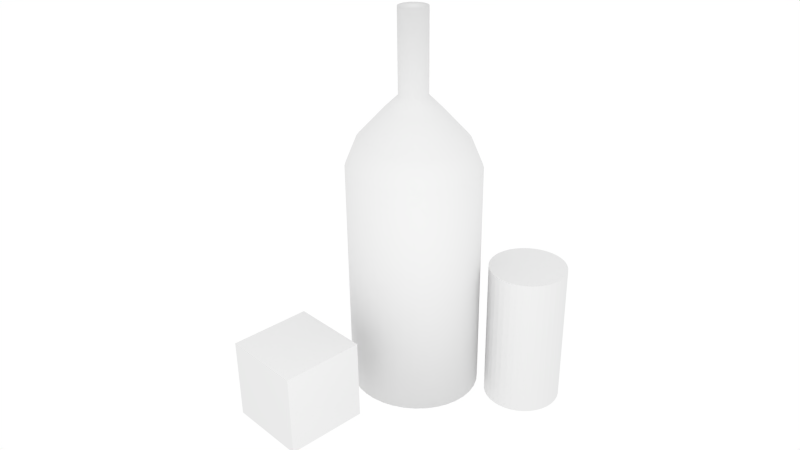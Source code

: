 # Source: untitled.blend  (saved by Blender 2.72.0; exported with 4.5.12 LTS)
import bpy
from mathutils import Matrix  # noqa: F401  (used for matrix-valued properties, if any)

bpy.ops.wm.read_factory_settings(use_empty=True)
scene = bpy.context.scene
scene.name = 'Scene'

# ---- collections
col_collection_1 = bpy.data.collections.new('Collection 1'); scene.collection.children.link(col_collection_1)

# ---- materials (node trees are filled in below, after node groups)
mat_material_001 = bpy.data.materials.new('Material.001')
mat_material_001.alpha_threshold = 0.0
mat_material_001.use_transparent_shadow = False
mat_material_001.roughness = 0.5

# ---- material node trees

# ---- world
world_world = bpy.data.worlds.new('World'); scene.world = world_world
world_world.color = (1.0, 1.0, 1.0)
world_world.use_sun_shadow = False
world_world.sun_shadow_jitter_overblur = 0.0
world_world.cycles.sampling_method = 'MANUAL'
world_world.cycles.sample_map_resolution = 256

# ---- cameras
cam_camera = bpy.data.cameras.new('Camera')
cam_camera.clip_end = 100.0
cam_camera.lens = 35.0
cam_camera.sensor_width = 32.0
cam_camera.sensor_height = 18.0
cam_camera.ortho_scale = 7.314
cam_camera.dof.focus_distance = 0.0
cam_camera.dof.aperture_fstop = 128.0

# ---- lights
light_point = bpy.data.lights.new('Point', 'POINT')
light_point.transmission_factor = 0.0
light_point.energy = 100.0
light_point.shadow_buffer_clip_start = 0.5
light_point.shadow_soft_size = 0.1
light_point.shadow_maximum_resolution = 0.006
light_point.use_absolute_resolution = True
light_point.cycles.use_multiple_importance_sampling = False
light_lamp = bpy.data.lights.new('Lamp', 'POINT')
light_lamp.transmission_factor = 0.0
light_lamp.cutoff_distance = 30.0
light_lamp.energy = 100.0
light_lamp.shadow_buffer_clip_start = 1.001
light_lamp.shadow_soft_size = 0.1
light_lamp.shadow_maximum_resolution = 0.006
light_lamp.use_absolute_resolution = True
light_lamp.cycles.use_multiple_importance_sampling = False

# ---- meshes
me_cylinder_002 = bpy.data.meshes.new('Cylinder.002')
me_cylinder_002.from_pydata([(0.0, 1.0, -1.0), (0.0, 1.0, 1.0), (0.169, 0.9856, -1.0), (0.169, 0.9856, 1.0), (0.3331, 0.9429, -1.0), (0.3331, 0.9429, 1.0), (0.4877, 0.873, -1.0), (0.4877, 0.873, 1.0), (0.6282, 0.778, -1.0), (0.6282, 0.778, 1.0), (0.7507, 0.6607, -1.0), (0.7507, 0.6607, 1.0), (0.8515, 0.5243, -1.0), (0.8515, 0.5243, 1.0), (0.9279, 0.3729, -1.0), (0.9279, 0.3729, 1.0), (0.9776, 0.2107, -1.0), (0.9776, 0.2107, 1.0), (0.9991, 0.04244, -1.0), (0.9991, 0.04244, 1.0), (0.9919, -0.127, -1.0), (0.9919, -0.127, 1.0), (0.9562, -0.2928, -1.0), (0.9562, -0.2928, 1.0), (0.8929, -0.4502, -1.0), (0.8929, -0.4502, 1.0), (0.804, -0.5946, -1.0), (0.804, -0.5946, 1.0), (0.6919, -0.722, -1.0), (0.6919, -0.722, 1.0), (0.56, -0.8285, -1.0), (0.56, -0.8285, 1.0), (0.4119, -0.9112, -1.0), (0.4119, -0.9112, 1.0), (0.252, -0.9677, -1.0), (0.252, -0.9677, 1.0), (0.08481, -0.9964, -1.0), (0.08481, -0.9964, 1.0), (-0.08481, -0.9964, -1.0), (-0.08481, -0.9964, 1.0), (-0.252, -0.9677, -1.0), (-0.252, -0.9677, 1.0), (-0.4119, -0.9112, -1.0), (-0.4119, -0.9112, 1.0), (-0.56, -0.8285, -1.0), (-0.56, -0.8285, 1.0), (-0.6919, -0.722, -1.0), (-0.6919, -0.722, 1.0), (-0.804, -0.5946, -1.0), (-0.804, -0.5946, 1.0), (-0.8929, -0.4502, -1.0), (-0.8929, -0.4502, 1.0), (-0.9562, -0.2928, -1.0), (-0.9562, -0.2928, 1.0), (-0.9919, -0.127, -1.0), (-0.9919, -0.127, 1.0), (-0.9991, 0.04244, -1.0), (-0.9991, 0.04244, 1.0), (-0.9776, 0.2107, -1.0), (-0.9776, 0.2107, 1.0), (-0.9279, 0.3729, -1.0), (-0.9279, 0.3729, 1.0), (-0.8515, 0.5243, -1.0), (-0.8515, 0.5243, 1.0), (-0.7507, 0.6607, -1.0), (-0.7507, 0.6607, 1.0), (-0.6282, 0.778, -1.0), (-0.6282, 0.778, 1.0), (-0.4877, 0.873, -1.0), (-0.4877, 0.873, 1.0), (-0.3331, 0.9429, -1.0), (-0.3331, 0.9429, 1.0), (-0.169, 0.9856, -1.0), (-0.169, 0.9856, 1.0)], [], [(0, 1, 3, 2), (2, 3, 5, 4), (4, 5, 7, 6), (6, 7, 9, 8), (8, 9, 11, 10), (10, 11, 13, 12), (12, 13, 15, 14), (14, 15, 17, 16), (16, 17, 19, 18), (18, 19, 21, 20), (20, 21, 23, 22), (22, 23, 25, 24), (24, 25, 27, 26), (26, 27, 29, 28), (28, 29, 31, 30), (30, 31, 33, 32), (32, 33, 35, 34), (34, 35, 37, 36), (36, 37, 39, 38), (38, 39, 41, 40), (40, 41, 43, 42), (42, 43, 45, 44), (44, 45, 47, 46), (46, 47, 49, 48), (48, 49, 51, 50), (50, 51, 53, 52), (52, 53, 55, 54), (54, 55, 57, 56), (56, 57, 59, 58), (58, 59, 61, 60), (60, 61, 63, 62), (62, 63, 65, 64), (64, 65, 67, 66), (66, 67, 69, 68), (68, 69, 71, 70), (3, 1, 73, 71, 69, 67, 65, 63, 61, 59, 57, 55, 53, 51, 49, 47, 45, 43, 41, 39, 37, 35, 33, 31, 29, 27, 25, 23, 21, 19, 17, 15, 13, 11, 9, 7, 5), (72, 73, 1, 0), (70, 71, 73, 72), (0, 2, 4, 6, 8, 10, 12, 14, 16, 18, 20, 22, 24, 26, 28, 30, 32, 34, 36, 38, 40, 42, 44, 46, 48, 50, 52, 54, 56, 58, 60, 62, 64, 66, 68, 70, 72)])
me_cylinder_002.use_remesh_preserve_volume = False
me_cylinder_002.use_remesh_preserve_attributes = False
me_cylinder_002.use_mirror_vertex_groups = False
me_cylinder_002.update()
me_cube_001 = bpy.data.meshes.new('Cube.001')
me_cube_001.from_pydata([(-1.0, -1.0, -1.0), (-1.0, 1.0, -1.0), (1.0, 1.0, -1.0), (1.0, -1.0, -1.0), (-1.0, -1.0, 1.0), (-1.0, 1.0, 1.0), (1.0, 1.0, 1.0), (1.0, -1.0, 1.0)], [], [(4, 5, 1, 0), (5, 6, 2, 1), (6, 7, 3, 2), (7, 4, 0, 3), (0, 1, 2, 3), (7, 6, 5, 4)])
me_cube_001.use_remesh_preserve_volume = False
me_cube_001.use_remesh_preserve_attributes = False
me_cube_001.use_mirror_vertex_groups = False
me_cube_001.update()
me_circle = bpy.data.meshes.new('Circle')
me_circle.from_pydata([(0.0, 1.0, 0.0), (-0.1951, 0.9808, 0.0), (-0.3827, 0.9239, 0.0), (-0.5556, 0.8315, 0.0), (-0.7071, 0.7071, 0.0), (-0.8315, 0.5556, 0.0), (-0.9239, 0.3827, 0.0), (-0.9808, 0.1951, 0.0), (-1.0, 7.55e-08, 0.0), (-0.9808, -0.1951, 0.0), (-0.9239, -0.3827, 0.0), (-0.8315, -0.5556, 0.0), (-0.7071, -0.7071, 0.0), (-0.5556, -0.8315, 0.0), (-0.3827, -0.9239, 0.0), (-0.1951, -0.9808, 0.0), (3.258e-07, -1.0, 0.0), (0.1951, -0.9808, 0.0), (0.3827, -0.9239, 0.0), (0.5556, -0.8315, 0.0), (0.7071, -0.7071, 0.0), (0.8315, -0.5556, 0.0), (0.9239, -0.3827, 0.0), (0.9808, -0.1951, 0.0), (1.0, 9.656e-07, 0.0), (0.9808, 0.1951, 0.0), (0.9239, 0.3827, 0.0), (0.8315, 0.5556, 0.0), (0.7071, 0.7071, 0.0), (0.5556, 0.8315, 0.0), (0.3827, 0.9239, 0.0), (0.1951, 0.9808, 0.0)], [(1, 0), (2, 1), (3, 2), (4, 3), (5, 4), (6, 5), (7, 6), (8, 7), (9, 8), (10, 9), (11, 10), (12, 11), (13, 12), (14, 13), (15, 14), (16, 15), (17, 16), (18, 17), (19, 18), (20, 19), (21, 20), (22, 21), (23, 22), (24, 23), (25, 24), (26, 25), (27, 26), (28, 27), (29, 28), (30, 29), (31, 30), (0, 31)], [])
me_circle.use_remesh_preserve_volume = False
me_circle.use_remesh_preserve_attributes = False
me_circle.use_mirror_vertex_groups = False
me_circle.update()
me_cylinder_001 = bpy.data.meshes.new('Cylinder.001')
me_cylinder_001.from_pydata([(6.527e-08, 0.8058, -1.0), (6.527e-08, 0.8058, 1.849), (0.129, 0.7942, -1.0), (0.129, 0.7942, 1.849), (0.2543, 0.7598, -1.0), (0.2543, 0.7598, 1.849), (0.3723, 0.7035, -1.0), (0.3723, 0.7035, 1.849), (0.4796, 0.6269, -1.0), (0.4796, 0.6269, 1.849), (0.5731, 0.5324, -1.0), (0.5731, 0.5324, 1.849), (0.6501, 0.4225, -1.0), (0.6501, 0.4225, 1.849), (0.7084, 0.3004, -1.0), (0.7084, 0.3004, 1.849), (0.7463, 0.1698, -1.0), (0.7463, 0.1698, 1.849), (0.7627, 0.0342, -1.0), (0.7627, 0.0342, 1.849), (0.7572, -0.1023, -1.0), (0.7572, -0.1023, 1.849), (0.7299, -0.236, -1.0), (0.7299, -0.236, 1.849), (0.6817, -0.3628, -1.0), (0.6817, -0.3628, 1.849), (0.6138, -0.4791, -1.0), (0.6138, -0.4791, 1.849), (0.5282, -0.5817, -1.0), (0.5282, -0.5817, 1.849), (0.4275, -0.6676, -1.0), (0.4275, -0.6676, 1.849), (0.3145, -0.7343, -1.0), (0.3145, -0.7343, 1.849), (0.1924, -0.7798, -1.0), (0.1924, -0.7798, 1.849), (0.06474, -0.8029, -1.0), (0.06474, -0.8029, 1.849), (-0.06474, -0.8029, -1.0), (-0.06474, -0.8029, 1.849), (-0.1924, -0.7798, -1.0), (-0.1924, -0.7798, 1.849), (-0.3144, -0.7343, -1.0), (-0.3144, -0.7343, 1.849), (-0.4275, -0.6676, -1.0), (-0.4275, -0.6676, 1.849), (-0.5282, -0.5817, -1.0), (-0.5282, -0.5817, 1.849), (-0.6138, -0.4791, -1.0), (-0.6138, -0.4791, 1.849), (-0.6817, -0.3628, -1.0), (-0.6817, -0.3628, 1.849), (-0.7299, -0.236, -1.0), (-0.7299, -0.236, 1.849), (-0.7572, -0.1023, -1.0), (-0.7572, -0.1023, 1.849), (-0.7627, 0.0342, -1.0), (-0.7627, 0.0342, 1.849), (-0.7463, 0.1698, -1.0), (-0.7463, 0.1698, 1.849), (-0.7084, 0.3004, -1.0), (-0.7084, 0.3004, 1.849), (-0.6501, 0.4225, -1.0), (-0.6501, 0.4225, 1.849), (-0.5731, 0.5324, -1.0), (-0.5731, 0.5324, 1.849), (-0.4796, 0.6269, -1.0), (-0.4796, 0.6269, 1.849), (-0.3723, 0.7035, -1.0), (-0.3723, 0.7035, 1.849), (-0.2543, 0.7598, -1.0), (-0.2543, 0.7598, 1.849), (-0.129, 0.7942, -1.0), (-0.129, 0.7942, 1.849), (9.991e-08, 0.6676, 2.176), (0.1069, 0.658, 2.176), (0.2107, 0.6295, 2.176), (0.3085, 0.5828, 2.176), (0.3974, 0.5194, 2.176), (0.4748, 0.4411, 2.176), (0.5386, 0.35, 2.176), (0.5869, 0.2489, 2.176), (0.6183, 0.1407, 2.176), (0.6319, 0.02834, 2.176), (0.6274, -0.0848, 2.176), (0.6048, -0.1955, 2.176), (0.5648, -0.3006, 2.176), (0.5085, -0.397, 2.176), (0.4377, -0.482, 2.176), (0.3542, -0.5531, 2.176), (0.2605, -0.6084, 2.176), (0.1594, -0.6461, 2.176), (0.05364, -0.6652, 2.176), (-0.05364, -0.6652, 2.176), (-0.1594, -0.6461, 2.176), (-0.2605, -0.6084, 2.176), (-0.3542, -0.5531, 2.176), (-0.4377, -0.482, 2.176), (-0.5085, -0.397, 2.176), (-0.5648, -0.3006, 2.176), (-0.6048, -0.1955, 2.176), (-0.6274, -0.0848, 2.176), (-0.6319, 0.02834, 2.176), (-0.6183, 0.1407, 2.176), (-0.5869, 0.2489, 2.176), (-0.5386, 0.35, 2.176), (-0.4748, 0.4411, 2.176), (-0.3974, 0.5194, 2.176), (-0.3085, 0.5828, 2.176), (-0.2107, 0.6295, 2.176), (-0.1069, 0.658, 2.176), (1.446e-07, 0.3397, 2.525), (0.05439, 0.3348, 2.525), (0.1072, 0.3203, 2.525), (0.157, 0.2966, 2.525), (0.2022, 0.2643, 2.525), (0.2416, 0.2244, 2.525), (0.2741, 0.1781, 2.525), (0.2986, 0.1267, 2.525), (0.3146, 0.07157, 2.525), (0.3216, 0.01442, 2.525), (0.3192, -0.04315, 2.525), (0.3077, -0.09948, 2.525), (0.2874, -0.1529, 2.525), (0.2588, -0.202, 2.525), (0.2227, -0.2453, 2.525), (0.1802, -0.2815, 2.525), (0.1326, -0.3096, 2.525), (0.0811, -0.3288, 2.525), (0.0273, -0.3385, 2.525), (-0.02729, -0.3385, 2.525), (-0.0811, -0.3288, 2.525), (-0.1326, -0.3096, 2.525), (-0.1802, -0.2815, 2.525), (-0.2227, -0.2453, 2.525), (-0.2588, -0.202, 2.525), (-0.2874, -0.1529, 2.525), (-0.3077, -0.09948, 2.525), (-0.3192, -0.04315, 2.525), (-0.3216, 0.01442, 2.525), (-0.3146, 0.07157, 2.525), (-0.2986, 0.1267, 2.525), (-0.2741, 0.1781, 2.525), (-0.2416, 0.2244, 2.525), (-0.2022, 0.2643, 2.525), (-0.157, 0.2966, 2.525), (-0.1072, 0.3203, 2.525), (-0.05439, 0.3348, 2.525), (1.223e-07, 0.1721, 2.684), (0.02908, 0.1696, 2.684), (0.05732, 0.1622, 2.684), (0.08392, 0.1502, 2.684), (0.1081, 0.1339, 2.684), (0.1292, 0.1137, 2.684), (0.1465, 0.09021, 2.684), (0.1597, 0.06416, 2.684), (0.1682, 0.03625, 2.684), (0.1719, 0.007303, 2.684), (0.1707, -0.02186, 2.684), (0.1645, -0.05038, 2.684), (0.1536, -0.07746, 2.684), (0.1383, -0.1023, 2.684), (0.1191, -0.1242, 2.684), (0.09635, -0.1426, 2.684), (0.07087, -0.1568, 2.684), (0.04336, -0.1665, 2.684), (0.01459, -0.1714, 2.684), (-0.01459, -0.1714, 2.684), (-0.04336, -0.1665, 2.684), (-0.07087, -0.1568, 2.684), (-0.09635, -0.1426, 2.684), (-0.1191, -0.1242, 2.684), (-0.1383, -0.1023, 2.684), (-0.1536, -0.07746, 2.684), (-0.1645, -0.05038, 2.684), (-0.1707, -0.02186, 2.684), (-0.1719, 0.007303, 2.684), (-0.1682, 0.03625, 2.684), (-0.1597, 0.06416, 2.684), (-0.1465, 0.09021, 2.684), (-0.1292, 0.1137, 2.684), (-0.1081, 0.1339, 2.684), (-0.08391, 0.1502, 2.684), (-0.05732, 0.1622, 2.684), (-0.02908, 0.1696, 2.684), (-4.43e-08, 0.1721, 3.662), (0.02908, 0.1696, 3.662), (0.05732, 0.1622, 3.662), (0.08391, 0.1502, 3.662), (0.1081, 0.1339, 3.662), (0.1292, 0.1137, 3.662), (0.1465, 0.09021, 3.662), (0.1597, 0.06416, 3.662), (0.1682, 0.03625, 3.662), (0.1719, 0.007303, 3.662), (0.1707, -0.02186, 3.662), (0.1645, -0.05038, 3.662), (0.1536, -0.07746, 3.662), (0.1383, -0.1023, 3.662), (0.1191, -0.1242, 3.662), (0.09635, -0.1426, 3.662), (0.07087, -0.1568, 3.662), (0.04336, -0.1665, 3.662), (0.01459, -0.1714, 3.662), (-0.01459, -0.1714, 3.662), (-0.04336, -0.1665, 3.662), (-0.07087, -0.1568, 3.662), (-0.09635, -0.1426, 3.662), (-0.1191, -0.1242, 3.662), (-0.1383, -0.1023, 3.662), (-0.1536, -0.07746, 3.662), (-0.1645, -0.05038, 3.662), (-0.1707, -0.02186, 3.662), (-0.1719, 0.007303, 3.662), (-0.1682, 0.03625, 3.662), (-0.1597, 0.06416, 3.662), (-0.1465, 0.09021, 3.662), (-0.1292, 0.1137, 3.662), (-0.1081, 0.1339, 3.662), (-0.08391, 0.1502, 3.662), (-0.05732, 0.1622, 3.662), (-0.02908, 0.1696, 3.662)], [], [(0, 1, 3, 2), (2, 3, 5, 4), (4, 5, 7, 6), (6, 7, 9, 8), (8, 9, 11, 10), (10, 11, 13, 12), (12, 13, 15, 14), (14, 15, 17, 16), (16, 17, 19, 18), (18, 19, 21, 20), (20, 21, 23, 22), (22, 23, 25, 24), (24, 25, 27, 26), (26, 27, 29, 28), (28, 29, 31, 30), (30, 31, 33, 32), (32, 33, 35, 34), (34, 35, 37, 36), (36, 37, 39, 38), (38, 39, 41, 40), (40, 41, 43, 42), (42, 43, 45, 44), (44, 45, 47, 46), (46, 47, 49, 48), (48, 49, 51, 50), (50, 51, 53, 52), (52, 53, 55, 54), (54, 55, 57, 56), (56, 57, 59, 58), (58, 59, 61, 60), (60, 61, 63, 62), (62, 63, 65, 64), (64, 65, 67, 66), (66, 67, 69, 68), (68, 69, 71, 70), (25, 23, 85, 86), (72, 73, 1, 0), (70, 71, 73, 72), (0, 2, 4, 6, 8, 10, 12, 14, 16, 18, 20, 22, 24, 26, 28, 30, 32, 34, 36, 38, 40, 42, 44, 46, 48, 50, 52, 54, 56, 58, 60, 62, 64, 66, 68, 70, 72), (84, 83, 120, 121), (3, 1, 74, 75), (59, 57, 102, 103), (1, 73, 110, 74), (41, 39, 93, 94), (7, 5, 76, 77), (57, 55, 101, 102), (23, 21, 84, 85), (73, 71, 109, 110), (39, 37, 92, 93), (5, 3, 75, 76), (55, 53, 100, 101), (21, 19, 83, 84), (71, 69, 108, 109), (37, 35, 91, 92), (53, 51, 99, 100), (19, 17, 82, 83), (69, 67, 107, 108), (35, 33, 90, 91), (51, 49, 98, 99), (17, 15, 81, 82), (67, 65, 106, 107), (33, 31, 89, 90), (49, 47, 97, 98), (15, 13, 80, 81), (31, 29, 88, 89), (65, 63, 105, 106), (47, 45, 96, 97), (13, 11, 79, 80), (63, 61, 104, 105), (29, 27, 87, 88), (45, 43, 95, 96), (11, 9, 78, 79), (61, 59, 103, 104), (27, 25, 86, 87), (9, 7, 77, 78), (43, 41, 94, 95), (134, 133, 170, 171), (101, 100, 137, 138), (91, 90, 127, 128), (108, 107, 144, 145), (98, 97, 134, 135), (81, 80, 117, 118), (88, 87, 124, 125), (105, 104, 141, 142), (78, 77, 114, 115), (95, 94, 131, 132), (85, 84, 121, 122), (102, 101, 138, 139), (109, 108, 145, 146), (75, 74, 111, 112), (92, 91, 128, 129), (82, 81, 118, 119), (99, 98, 135, 136), (89, 88, 125, 126), (106, 105, 142, 143), (96, 95, 132, 133), (79, 78, 115, 116), (86, 85, 122, 123), (103, 102, 139, 140), (110, 109, 146, 147), (76, 75, 112, 113), (93, 92, 129, 130), (100, 99, 136, 137), (83, 82, 119, 120), (107, 106, 143, 144), (90, 89, 126, 127), (80, 79, 116, 117), (97, 96, 133, 134), (87, 86, 123, 124), (104, 103, 140, 141), (74, 110, 147, 111), (77, 76, 113, 114), (94, 93, 130, 131), (148, 184, 221, 185), (117, 116, 153, 154), (124, 123, 160, 161), (141, 140, 177, 178), (111, 147, 184, 148), (114, 113, 150, 151), (131, 130, 167, 168), (121, 120, 157, 158), (138, 137, 174, 175), (145, 144, 181, 182), (128, 127, 164, 165), (118, 117, 154, 155), (135, 134, 171, 172), (125, 124, 161, 162), (142, 141, 178, 179), (132, 131, 168, 169), (115, 114, 151, 152), (122, 121, 158, 159), (139, 138, 175, 176), (146, 145, 182, 183), (112, 111, 148, 149), (129, 128, 165, 166), (136, 135, 172, 173), (119, 118, 155, 156), (143, 142, 179, 180), (126, 125, 162, 163), (116, 115, 152, 153), (133, 132, 169, 170), (123, 122, 159, 160), (140, 139, 176, 177), (147, 146, 183, 184), (113, 112, 149, 150), (130, 129, 166, 167), (120, 119, 156, 157), (137, 136, 173, 174), (127, 126, 163, 164), (144, 143, 180, 181), (186, 185, 221, 220, 219, 218, 217, 216, 215, 214, 213, 212, 211, 210, 209, 208, 207, 206, 205, 204, 203, 202, 201, 200, 199, 198, 197, 196, 195, 194, 193, 192, 191, 190, 189, 188, 187), (151, 150, 187, 188), (168, 167, 204, 205), (158, 157, 194, 195), (175, 174, 211, 212), (165, 164, 201, 202), (182, 181, 218, 219), (155, 154, 191, 192), (172, 171, 208, 209), (162, 161, 198, 199), (179, 178, 215, 216), (169, 168, 205, 206), (152, 151, 188, 189), (176, 175, 212, 213), (159, 158, 195, 196), (183, 182, 219, 220), (149, 148, 185, 186), (166, 165, 202, 203), (156, 155, 192, 193), (173, 172, 209, 210), (180, 179, 216, 217), (163, 162, 199, 200), (153, 152, 189, 190), (170, 169, 206, 207), (160, 159, 196, 197), (177, 176, 213, 214), (184, 183, 220, 221), (167, 166, 203, 204), (150, 149, 186, 187), (157, 156, 193, 194), (174, 173, 210, 211), (164, 163, 200, 201), (181, 180, 217, 218), (154, 153, 190, 191), (171, 170, 207, 208), (178, 177, 214, 215), (161, 160, 197, 198)])
me_cylinder_001.polygons.foreach_set('use_smooth', [True] * 187)
me_cylinder_001.materials.append(mat_material_001)
me_cylinder_001.use_remesh_preserve_volume = False
me_cylinder_001.use_remesh_preserve_attributes = False
me_cylinder_001.use_mirror_vertex_groups = False
me_cylinder_001.update()

# ---- objects
ob_cylinder_001 = bpy.data.objects.new('Cylinder.001', me_cylinder_002)
ob_cube = bpy.data.objects.new('Cube', me_cube_001)
ob_circle = bpy.data.objects.new('Circle', me_circle)
ob_point = bpy.data.objects.new('Point', light_point)
ob_cylinder = bpy.data.objects.new('Cylinder', me_cylinder_001)
ob_lamp = bpy.data.objects.new('Lamp', light_lamp)
ob_camera = bpy.data.objects.new('Camera', cam_camera)

# ---- transforms, parenting, visibility, modifiers, constraints
ob_cylinder_001.location = (1.074, 1.022, -0.2505)
ob_cylinder_001.scale = (0.4665, 0.4665, -0.8807)
ob_cylinder_001.lineart.crease_threshold = 0.0
ob_cube.location = (-0.2415, -1.448, -0.424)
ob_cube.scale = (0.4918, 0.4918, 0.4918)
ob_cube.lineart.crease_threshold = 0.0
ob_circle.location = (0.3484, 0.01881, 2.799)
ob_circle.lineart.crease_threshold = 0.0
ob_point.location = (3.621, 14.44, -6.388)
ob_point.lineart.crease_threshold = 0.0
ob_cylinder.location = (0.0, 0.1893, 0.0)
ob_cylinder.rotation_euler = (0.0, -0.0, 4.94)
ob_cylinder.lineart.crease_threshold = 0.0
ob_lamp.location = (3.545, -3.212, 2.35)
ob_lamp.rotation_euler = (0.6503, 0.05522, 1.866)
ob_lamp.lock_rotations_4d = False
ob_lamp.empty_display_type = 'ARROWS'
ob_lamp.color = (0.0, 0.0, 0.0, 0.0)
ob_lamp.lineart.crease_threshold = 0.0
ob_camera.location = (6.643, -6.233, 5.688)
ob_camera.rotation_euler = (1.109, 0.01082, 0.8149)
ob_camera.lock_rotations_4d = False
ob_camera.empty_display_type = 'ARROWS'
ob_camera.color = (0.0, 0.0, 0.0, 0.0)
ob_camera.display_type = 'WIRE'
ob_camera.lineart.crease_threshold = 0.0

# ---- collection membership
col_collection_1.objects.link(ob_cylinder_001)
col_collection_1.objects.link(ob_cube)
col_collection_1.objects.link(ob_circle)
col_collection_1.objects.link(ob_point)
col_collection_1.objects.link(ob_cylinder)
col_collection_1.objects.link(ob_lamp)
col_collection_1.objects.link(ob_camera)

# ---- scene / render settings (as saved in the file)
scene.camera = ob_camera
scene.frame_start = 1; scene.frame_end = 250; scene.frame_set(1)
scene.render.engine = 'BLENDER_EEVEE_NEXT'
scene.render.resolution_percentage = 50
scene.render.dither_intensity = 0.0
scene.cycles.use_denoising = False
scene.cycles.samples = 10
scene.cycles.sampling_pattern = 'TABULATED_SOBOL'
scene.cycles.light_sampling_threshold = 0.0
scene.cycles.use_adaptive_sampling = False
scene.cycles.use_light_tree = False
scene.cycles.blur_glossy = 0.0
scene.cycles.pixel_filter_type = 'GAUSSIAN'
scene.cycles.sample_clamp_indirect = 0.0
scene.view_settings.view_transform = 'Standard'
bpy.context.view_layer.update()

